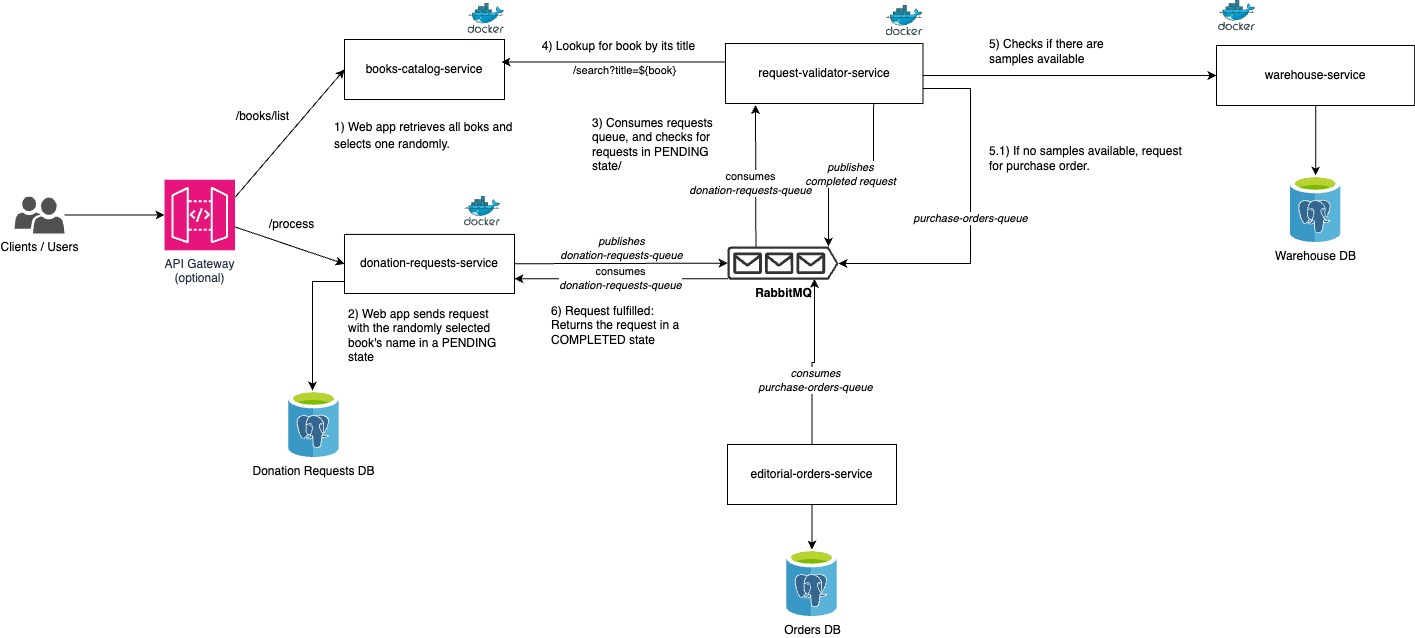

The diagram above was exported from draw.io. Its source (the exported page's mxGraphModel, read from the mxfile embedded in the PNG):
<mxGraphModel dx="1440" dy="888" grid="0" gridSize="10" guides="1" tooltips="1" connect="1" arrows="1" fold="1" page="1" pageScale="1" pageWidth="827" pageHeight="583" math="0" shadow="0">
  <root>
    <mxCell id="0" />
    <mxCell id="1" parent="0" />
    <mxCell id="J2fYD1FjY45TKUO0nkbT-3" value="Clients / Users" style="sketch=0;pointerEvents=1;shadow=0;dashed=0;html=1;strokeColor=none;labelPosition=center;verticalLabelPosition=bottom;verticalAlign=top;align=center;fillColor=#505050;shape=mxgraph.mscae.intune.user_group" vertex="1" parent="1">
      <mxGeometry x="50" y="330" width="50" height="37" as="geometry" />
    </mxCell>
    <mxCell id="J2fYD1FjY45TKUO0nkbT-7" style="rounded=0;orthogonalLoop=1;jettySize=auto;html=1;entryX=0;entryY=0.5;entryDx=0;entryDy=0;" edge="1" parent="1" source="J2fYD1FjY45TKUO0nkbT-4" target="J2fYD1FjY45TKUO0nkbT-6">
      <mxGeometry relative="1" as="geometry" />
    </mxCell>
    <mxCell id="J2fYD1FjY45TKUO0nkbT-13" style="rounded=0;orthogonalLoop=1;jettySize=auto;html=1;exitX=1;exitY=0.25;exitDx=0;exitDy=0;exitPerimeter=0;entryX=0;entryY=0.5;entryDx=0;entryDy=0;" edge="1" parent="1" source="J2fYD1FjY45TKUO0nkbT-4" target="J2fYD1FjY45TKUO0nkbT-9">
      <mxGeometry relative="1" as="geometry" />
    </mxCell>
    <mxCell id="J2fYD1FjY45TKUO0nkbT-4" value="API Gateway&lt;br&gt;(optional)" style="sketch=0;points=[[0,0,0],[0.25,0,0],[0.5,0,0],[0.75,0,0],[1,0,0],[0,1,0],[0.25,1,0],[0.5,1,0],[0.75,1,0],[1,1,0],[0,0.25,0],[0,0.5,0],[0,0.75,0],[1,0.25,0],[1,0.5,0],[1,0.75,0]];outlineConnect=0;fontColor=#232F3E;fillColor=#E7157B;strokeColor=#ffffff;dashed=0;verticalLabelPosition=bottom;verticalAlign=top;align=center;html=1;fontSize=12;fontStyle=0;aspect=fixed;shape=mxgraph.aws4.resourceIcon;resIcon=mxgraph.aws4.api_gateway;" vertex="1" parent="1">
      <mxGeometry x="200" y="313.25" width="70.5" height="70.5" as="geometry" />
    </mxCell>
    <mxCell id="J2fYD1FjY45TKUO0nkbT-5" style="edgeStyle=orthogonalEdgeStyle;rounded=0;orthogonalLoop=1;jettySize=auto;html=1;entryX=0;entryY=0.5;entryDx=0;entryDy=0;entryPerimeter=0;" edge="1" parent="1" source="J2fYD1FjY45TKUO0nkbT-3" target="J2fYD1FjY45TKUO0nkbT-4">
      <mxGeometry relative="1" as="geometry" />
    </mxCell>
    <mxCell id="J2fYD1FjY45TKUO0nkbT-14" value="/books/list" style="text;html=1;align=center;verticalAlign=middle;resizable=0;points=[];autosize=1;strokeColor=none;fillColor=none;" vertex="1" parent="1">
      <mxGeometry x="262" y="237" width="71" height="26" as="geometry" />
    </mxCell>
    <mxCell id="J2fYD1FjY45TKUO0nkbT-15" value="" style="group" vertex="1" connectable="0" parent="1">
      <mxGeometry x="380" y="137" width="160" height="96" as="geometry" />
    </mxCell>
    <mxCell id="J2fYD1FjY45TKUO0nkbT-9" value="books-catalog-service" style="rounded=0;whiteSpace=wrap;html=1;shadow=0;" vertex="1" parent="J2fYD1FjY45TKUO0nkbT-15">
      <mxGeometry y="36" width="160" height="60" as="geometry" />
    </mxCell>
    <mxCell id="J2fYD1FjY45TKUO0nkbT-10" value="" style="image;sketch=0;aspect=fixed;html=1;points=[];align=center;fontSize=12;image=img/lib/mscae/Docker.svg;" vertex="1" parent="J2fYD1FjY45TKUO0nkbT-15">
      <mxGeometry x="123.41000000000003" width="36.59" height="30" as="geometry" />
    </mxCell>
    <mxCell id="J2fYD1FjY45TKUO0nkbT-16" value="" style="group" vertex="1" connectable="0" parent="1">
      <mxGeometry x="380" y="330" width="170" height="97" as="geometry" />
    </mxCell>
    <mxCell id="J2fYD1FjY45TKUO0nkbT-6" value="donation-requests-service" style="rounded=0;whiteSpace=wrap;html=1;shadow=0;" vertex="1" parent="J2fYD1FjY45TKUO0nkbT-16">
      <mxGeometry y="37.91370558375635" width="170" height="59.08629441624365" as="geometry" />
    </mxCell>
    <mxCell id="J2fYD1FjY45TKUO0nkbT-11" value="" style="image;sketch=0;aspect=fixed;html=1;points=[];align=center;fontSize=12;image=img/lib/mscae/Docker.svg;" vertex="1" parent="J2fYD1FjY45TKUO0nkbT-16">
      <mxGeometry x="120" width="36.03279187817259" height="29.543147208121827" as="geometry" />
    </mxCell>
    <mxCell id="J2fYD1FjY45TKUO0nkbT-17" value="&lt;p style=&quot;line-height: 140%;&quot;&gt;1) Web app retrieves all boks and &lt;br&gt;selects one randomly.&amp;nbsp;&lt;/p&gt;" style="text;html=1;align=left;verticalAlign=middle;resizable=0;points=[];autosize=1;strokeColor=none;fillColor=none;textDirection=ltr;spacingTop=0;" vertex="1" parent="1">
      <mxGeometry x="368" y="235" width="197" height="68" as="geometry" />
    </mxCell>
    <mxCell id="J2fYD1FjY45TKUO0nkbT-18" value="/process" style="text;html=1;align=center;verticalAlign=middle;resizable=0;points=[];autosize=1;strokeColor=none;fillColor=none;" vertex="1" parent="1">
      <mxGeometry x="295" y="345" width="63" height="26" as="geometry" />
    </mxCell>
    <mxCell id="J2fYD1FjY45TKUO0nkbT-25" value="" style="group" vertex="1" connectable="0" parent="1">
      <mxGeometry x="763" y="339" width="111" height="74.3" as="geometry" />
    </mxCell>
    <mxCell id="J2fYD1FjY45TKUO0nkbT-23" value="&lt;b&gt;RabbitMQ&lt;/b&gt;" style="sketch=0;aspect=fixed;pointerEvents=1;shadow=0;dashed=0;html=1;strokeColor=none;labelPosition=center;verticalLabelPosition=bottom;verticalAlign=top;align=center;fillColor=#333333;shape=mxgraph.azure.queue_generic" vertex="1" parent="J2fYD1FjY45TKUO0nkbT-25">
      <mxGeometry y="41" width="111" height="33.3" as="geometry" />
    </mxCell>
    <mxCell id="J2fYD1FjY45TKUO0nkbT-26" style="rounded=0;orthogonalLoop=1;jettySize=auto;html=1;entryX=0;entryY=0.5;entryDx=0;entryDy=0;entryPerimeter=0;" edge="1" parent="1" source="J2fYD1FjY45TKUO0nkbT-6" target="J2fYD1FjY45TKUO0nkbT-23">
      <mxGeometry relative="1" as="geometry" />
    </mxCell>
    <mxCell id="J2fYD1FjY45TKUO0nkbT-28" value="&lt;div&gt;&lt;i&gt;publishes&lt;/i&gt;&lt;/div&gt;&lt;i&gt;donation-requests-queue&lt;/i&gt;" style="edgeLabel;html=1;align=center;verticalAlign=middle;resizable=0;points=[];" vertex="1" connectable="0" parent="J2fYD1FjY45TKUO0nkbT-26">
      <mxGeometry x="-0.0181" y="-1" relative="1" as="geometry">
        <mxPoint x="2" y="-17" as="offset" />
      </mxGeometry>
    </mxCell>
    <mxCell id="J2fYD1FjY45TKUO0nkbT-45" style="edgeStyle=orthogonalEdgeStyle;rounded=0;orthogonalLoop=1;jettySize=auto;html=1;exitX=0.75;exitY=1;exitDx=0;exitDy=0;" edge="1" parent="1" source="J2fYD1FjY45TKUO0nkbT-29" target="J2fYD1FjY45TKUO0nkbT-40">
      <mxGeometry relative="1" as="geometry">
        <Array as="points">
          <mxPoint x="935" y="237" />
        </Array>
      </mxGeometry>
    </mxCell>
    <mxCell id="J2fYD1FjY45TKUO0nkbT-29" value="request-validator-service" style="rounded=0;whiteSpace=wrap;html=1;" vertex="1" parent="1">
      <mxGeometry x="761" y="177" width="197.5" height="60" as="geometry" />
    </mxCell>
    <mxCell id="J2fYD1FjY45TKUO0nkbT-31" value="Donation Requests DB" style="image;sketch=0;aspect=fixed;html=1;points=[];align=center;fontSize=12;image=img/lib/mscae/Azure_Database_for_PostgreSQL_servers.svg;" vertex="1" parent="1">
      <mxGeometry x="324.00000000000006" y="524" width="50.92" height="67" as="geometry" />
    </mxCell>
    <mxCell id="J2fYD1FjY45TKUO0nkbT-32" style="edgeStyle=orthogonalEdgeStyle;rounded=0;orthogonalLoop=1;jettySize=auto;html=1;" edge="1" parent="1" source="J2fYD1FjY45TKUO0nkbT-6" target="J2fYD1FjY45TKUO0nkbT-31">
      <mxGeometry relative="1" as="geometry">
        <Array as="points">
          <mxPoint x="348" y="415" />
        </Array>
      </mxGeometry>
    </mxCell>
    <mxCell id="J2fYD1FjY45TKUO0nkbT-36" value="" style="image;sketch=0;aspect=fixed;html=1;points=[];align=center;fontSize=12;image=img/lib/mscae/Docker.svg;" vertex="1" parent="1">
      <mxGeometry x="921.5" y="139" width="37" height="30.34" as="geometry" />
    </mxCell>
    <mxCell id="J2fYD1FjY45TKUO0nkbT-37" style="rounded=0;orthogonalLoop=1;jettySize=auto;html=1;entryX=0.256;entryY=0.006;entryDx=0;entryDy=0;entryPerimeter=0;exitX=0.152;exitY=1.025;exitDx=0;exitDy=0;exitPerimeter=0;endArrow=none;endFill=0;startArrow=classic;startFill=1;" edge="1" parent="1" source="J2fYD1FjY45TKUO0nkbT-29" target="J2fYD1FjY45TKUO0nkbT-23">
      <mxGeometry relative="1" as="geometry">
        <mxPoint x="784" y="237" as="sourcePoint" />
        <mxPoint x="772" y="349" as="targetPoint" />
        <Array as="points" />
      </mxGeometry>
    </mxCell>
    <mxCell id="J2fYD1FjY45TKUO0nkbT-51" value="consumes&lt;br&gt;&lt;i&gt;donation-requests-queue&lt;/i&gt;" style="edgeLabel;html=1;align=center;verticalAlign=middle;resizable=0;points=[];" vertex="1" connectable="0" parent="J2fYD1FjY45TKUO0nkbT-37">
      <mxGeometry x="0.0593" y="-4" relative="1" as="geometry">
        <mxPoint x="-2" y="3" as="offset" />
      </mxGeometry>
    </mxCell>
    <mxCell id="J2fYD1FjY45TKUO0nkbT-38" value="3) Consumes requests queue, and checks for requests in PENDING state/" style="text;html=1;align=left;verticalAlign=middle;whiteSpace=wrap;rounded=0;" vertex="1" parent="1">
      <mxGeometry x="626" y="263" width="137" height="30" as="geometry" />
    </mxCell>
    <mxCell id="J2fYD1FjY45TKUO0nkbT-50" style="edgeStyle=orthogonalEdgeStyle;rounded=0;orthogonalLoop=1;jettySize=auto;html=1;" edge="1" parent="1" source="J2fYD1FjY45TKUO0nkbT-40" target="J2fYD1FjY45TKUO0nkbT-49">
      <mxGeometry relative="1" as="geometry" />
    </mxCell>
    <mxCell id="J2fYD1FjY45TKUO0nkbT-40" value="warehouse-service" style="rounded=0;whiteSpace=wrap;html=1;" vertex="1" parent="1">
      <mxGeometry x="1252" y="179" width="198.25" height="60" as="geometry" />
    </mxCell>
    <mxCell id="J2fYD1FjY45TKUO0nkbT-41" style="edgeStyle=orthogonalEdgeStyle;rounded=0;orthogonalLoop=1;jettySize=auto;html=1;entryX=0.981;entryY=0.375;entryDx=0;entryDy=0;entryPerimeter=0;" edge="1" parent="1" source="J2fYD1FjY45TKUO0nkbT-29" target="J2fYD1FjY45TKUO0nkbT-9">
      <mxGeometry relative="1" as="geometry">
        <Array as="points">
          <mxPoint x="832" y="196" />
        </Array>
      </mxGeometry>
    </mxCell>
    <mxCell id="J2fYD1FjY45TKUO0nkbT-42" value="/search?title=${book}" style="edgeLabel;html=1;align=center;verticalAlign=middle;resizable=0;points=[];" vertex="1" connectable="0" parent="J2fYD1FjY45TKUO0nkbT-41">
      <mxGeometry x="-0.2529" relative="1" as="geometry">
        <mxPoint x="-18" y="8" as="offset" />
      </mxGeometry>
    </mxCell>
    <mxCell id="J2fYD1FjY45TKUO0nkbT-44" value="4) Lookup for book by its title" style="text;html=1;align=center;verticalAlign=middle;resizable=0;points=[];autosize=1;strokeColor=none;fillColor=none;" vertex="1" parent="1">
      <mxGeometry x="568" y="167" width="171" height="26" as="geometry" />
    </mxCell>
    <mxCell id="J2fYD1FjY45TKUO0nkbT-48" value="5) Checks if there are samples available" style="text;html=1;align=left;verticalAlign=middle;whiteSpace=wrap;rounded=0;" vertex="1" parent="1">
      <mxGeometry x="1023" y="170" width="138" height="30" as="geometry" />
    </mxCell>
    <mxCell id="J2fYD1FjY45TKUO0nkbT-49" value="Warehouse DB" style="image;sketch=0;aspect=fixed;html=1;points=[];align=center;fontSize=12;image=img/lib/mscae/Azure_Database_for_PostgreSQL_servers.svg;" vertex="1" parent="1">
      <mxGeometry x="1325.67" y="309" width="50.92" height="67" as="geometry" />
    </mxCell>
    <mxCell id="J2fYD1FjY45TKUO0nkbT-53" style="rounded=0;orthogonalLoop=1;jettySize=auto;html=1;exitX=1;exitY=0.75;exitDx=0;exitDy=0;entryX=1;entryY=0.51;entryDx=0;entryDy=0;entryPerimeter=0;edgeStyle=orthogonalEdgeStyle;" edge="1" parent="1" source="J2fYD1FjY45TKUO0nkbT-29" target="J2fYD1FjY45TKUO0nkbT-23">
      <mxGeometry relative="1" as="geometry">
        <Array as="points">
          <mxPoint x="1006" y="222" />
          <mxPoint x="1006" y="397" />
        </Array>
      </mxGeometry>
    </mxCell>
    <mxCell id="J2fYD1FjY45TKUO0nkbT-54" value="&lt;i&gt;purchase-orders-queue&lt;/i&gt;" style="edgeLabel;html=1;align=center;verticalAlign=middle;resizable=0;points=[];" vertex="1" connectable="0" parent="J2fYD1FjY45TKUO0nkbT-53">
      <mxGeometry x="-0.2471" y="-4" relative="1" as="geometry">
        <mxPoint x="3" y="44" as="offset" />
      </mxGeometry>
    </mxCell>
    <mxCell id="J2fYD1FjY45TKUO0nkbT-55" value="consumes&lt;div&gt;&lt;i&gt;donation-requests-queue&lt;/i&gt;&lt;/div&gt;" style="rounded=0;orthogonalLoop=1;jettySize=auto;html=1;entryX=1;entryY=0.75;entryDx=0;entryDy=0;exitX=0.005;exitY=0.97;exitDx=0;exitDy=0;exitPerimeter=0;" edge="1" parent="1" source="J2fYD1FjY45TKUO0nkbT-23" target="J2fYD1FjY45TKUO0nkbT-6">
      <mxGeometry relative="1" as="geometry">
        <mxPoint x="550" y="412" as="targetPoint" />
      </mxGeometry>
    </mxCell>
    <mxCell id="J2fYD1FjY45TKUO0nkbT-56" value="2) Web app sends request with the randomly selected book's name in a PENDING state" style="text;html=1;align=left;verticalAlign=middle;whiteSpace=wrap;rounded=0;" vertex="1" parent="1">
      <mxGeometry x="381.5" y="454" width="167" height="30" as="geometry" />
    </mxCell>
    <mxCell id="J2fYD1FjY45TKUO0nkbT-58" value="6) Request fulfilled:&lt;div&gt;Returns the request in a COMPLETED state&lt;/div&gt;" style="text;html=1;align=left;verticalAlign=middle;whiteSpace=wrap;rounded=0;" vertex="1" parent="1">
      <mxGeometry x="585" y="444" width="198" height="30" as="geometry" />
    </mxCell>
    <mxCell id="J2fYD1FjY45TKUO0nkbT-59" value="" style="image;sketch=0;aspect=fixed;html=1;points=[];align=center;fontSize=12;image=img/lib/mscae/Docker.svg;" vertex="1" parent="1">
      <mxGeometry x="1254" y="134" width="37" height="30.34" as="geometry" />
    </mxCell>
    <mxCell id="J2fYD1FjY45TKUO0nkbT-62" style="edgeStyle=orthogonalEdgeStyle;rounded=0;orthogonalLoop=1;jettySize=auto;html=1;" edge="1" parent="1" source="J2fYD1FjY45TKUO0nkbT-60" target="J2fYD1FjY45TKUO0nkbT-61">
      <mxGeometry relative="1" as="geometry" />
    </mxCell>
    <mxCell id="J2fYD1FjY45TKUO0nkbT-60" value="editorial-orders-service" style="rounded=0;whiteSpace=wrap;html=1;" vertex="1" parent="1">
      <mxGeometry x="763" y="578" width="169" height="60" as="geometry" />
    </mxCell>
    <mxCell id="J2fYD1FjY45TKUO0nkbT-61" value="Orders DB" style="image;sketch=0;aspect=fixed;html=1;points=[];align=center;fontSize=12;image=img/lib/mscae/Azure_Database_for_PostgreSQL_servers.svg;" vertex="1" parent="1">
      <mxGeometry x="822.04" y="683" width="50.92" height="67" as="geometry" />
    </mxCell>
    <mxCell id="J2fYD1FjY45TKUO0nkbT-63" value="&lt;i&gt;publishes&lt;/i&gt;&lt;div&gt;&lt;i&gt;completed request&lt;/i&gt;&lt;/div&gt;" style="edgeStyle=orthogonalEdgeStyle;rounded=0;orthogonalLoop=1;jettySize=auto;html=1;entryX=0.91;entryY=0;entryDx=0;entryDy=0;entryPerimeter=0;exitX=0.75;exitY=1;exitDx=0;exitDy=0;" edge="1" parent="1" source="J2fYD1FjY45TKUO0nkbT-29" target="J2fYD1FjY45TKUO0nkbT-23">
      <mxGeometry relative="1" as="geometry" />
    </mxCell>
    <mxCell id="J2fYD1FjY45TKUO0nkbT-65" value="5.1) If no samples available, request for purchase order." style="text;html=1;align=left;verticalAlign=middle;whiteSpace=wrap;rounded=0;" vertex="1" parent="1">
      <mxGeometry x="1023" y="277" width="198" height="30" as="geometry" />
    </mxCell>
    <mxCell id="J2fYD1FjY45TKUO0nkbT-66" style="edgeStyle=orthogonalEdgeStyle;rounded=0;orthogonalLoop=1;jettySize=auto;html=1;entryX=0.775;entryY=0.976;entryDx=0;entryDy=0;entryPerimeter=0;" edge="1" parent="1" source="J2fYD1FjY45TKUO0nkbT-60" target="J2fYD1FjY45TKUO0nkbT-23">
      <mxGeometry relative="1" as="geometry">
        <Array as="points">
          <mxPoint x="848" y="496" />
          <mxPoint x="850" y="496" />
        </Array>
      </mxGeometry>
    </mxCell>
    <mxCell id="J2fYD1FjY45TKUO0nkbT-67" value="&lt;i&gt;consumes&lt;/i&gt;&lt;div&gt;&lt;i&gt;purchase-orders-queue&lt;/i&gt;&lt;/div&gt;" style="edgeLabel;html=1;align=center;verticalAlign=middle;resizable=0;points=[];" vertex="1" connectable="0" parent="J2fYD1FjY45TKUO0nkbT-66">
      <mxGeometry x="-0.2204" y="-3" relative="1" as="geometry">
        <mxPoint y="1" as="offset" />
      </mxGeometry>
    </mxCell>
  </root>
</mxGraphModel>